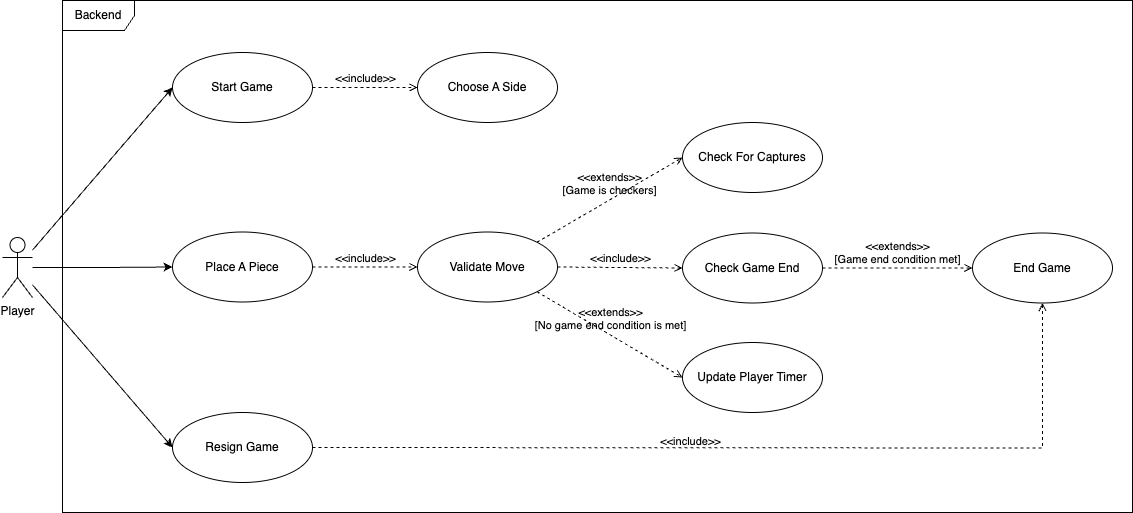

The diagram above was exported from draw.io. Its source (the exported page's mxGraphModel, read from the mxfile embedded in the PNG):
<mxGraphModel dx="954" dy="1462" grid="1" gridSize="10" guides="1" tooltips="1" connect="1" arrows="1" fold="1" page="1" pageScale="1" pageWidth="1100" pageHeight="850" math="0" shadow="0">
  <root>
    <mxCell id="0" />
    <mxCell id="1" parent="0" />
    <mxCell id="13" value="&lt;div&gt;Backend&lt;/div&gt;" style="shape=umlFrame;whiteSpace=wrap;html=1;pointerEvents=0;width=72;height=30;" parent="1" vertex="1">
      <mxGeometry x="70" y="-822" width="1070" height="512" as="geometry" />
    </mxCell>
    <mxCell id="14" style="rounded=0;orthogonalLoop=1;jettySize=auto;html=1;entryX=0;entryY=0.5;entryDx=0;entryDy=0;" parent="1" source="17" target="18" edge="1">
      <mxGeometry relative="1" as="geometry" />
    </mxCell>
    <mxCell id="15" style="edgeStyle=orthogonalEdgeStyle;rounded=0;orthogonalLoop=1;jettySize=auto;html=1;entryX=0;entryY=0.5;entryDx=0;entryDy=0;" parent="1" source="17" target="21" edge="1">
      <mxGeometry relative="1" as="geometry" />
    </mxCell>
    <mxCell id="16" style="rounded=0;orthogonalLoop=1;jettySize=auto;html=1;entryX=0;entryY=0.5;entryDx=0;entryDy=0;" parent="1" source="17" target="32" edge="1">
      <mxGeometry relative="1" as="geometry" />
    </mxCell>
    <mxCell id="17" value="Player" style="shape=umlActor;verticalLabelPosition=bottom;verticalAlign=top;html=1;outlineConnect=0;" parent="1" vertex="1">
      <mxGeometry x="10" y="-585" width="30" height="60" as="geometry" />
    </mxCell>
    <mxCell id="18" value="Start Game" style="ellipse;whiteSpace=wrap;html=1;" parent="1" vertex="1">
      <mxGeometry x="180" y="-770" width="140" height="70" as="geometry" />
    </mxCell>
    <mxCell id="19" value="Choose A Side" style="ellipse;whiteSpace=wrap;html=1;" parent="1" vertex="1">
      <mxGeometry x="425" y="-770" width="140" height="70" as="geometry" />
    </mxCell>
    <mxCell id="20" value="&amp;lt;&amp;lt;include&amp;gt;&amp;gt;" style="html=1;verticalAlign=bottom;labelBackgroundColor=none;endArrow=open;endFill=0;dashed=1;rounded=0;exitX=1;exitY=0.5;exitDx=0;exitDy=0;entryX=0;entryY=0.5;entryDx=0;entryDy=0;" parent="1" source="18" target="19" edge="1">
      <mxGeometry width="160" relative="1" as="geometry">
        <mxPoint x="370" y="-590.5" as="sourcePoint" />
        <mxPoint x="530" y="-590.5" as="targetPoint" />
      </mxGeometry>
    </mxCell>
    <mxCell id="21" value="Place A Piece" style="ellipse;whiteSpace=wrap;html=1;" parent="1" vertex="1">
      <mxGeometry x="180" y="-590.5" width="140" height="70" as="geometry" />
    </mxCell>
    <mxCell id="22" value="Validate Move" style="ellipse;whiteSpace=wrap;html=1;" parent="1" vertex="1">
      <mxGeometry x="425" y="-590.5" width="140" height="70" as="geometry" />
    </mxCell>
    <mxCell id="23" value="&amp;lt;&amp;lt;include&amp;gt;&amp;gt;" style="html=1;verticalAlign=bottom;labelBackgroundColor=none;endArrow=open;endFill=0;dashed=1;rounded=0;exitX=1;exitY=0.5;exitDx=0;exitDy=0;entryX=0;entryY=0.5;entryDx=0;entryDy=0;" parent="1" source="21" target="22" edge="1">
      <mxGeometry width="160" relative="1" as="geometry">
        <mxPoint x="330" y="-725.5" as="sourcePoint" />
        <mxPoint x="470" y="-725.5" as="targetPoint" />
      </mxGeometry>
    </mxCell>
    <mxCell id="24" value="Check Game End" style="ellipse;whiteSpace=wrap;html=1;" parent="1" vertex="1">
      <mxGeometry x="690" y="-589.5" width="140" height="70" as="geometry" />
    </mxCell>
    <mxCell id="25" value="&lt;div&gt;&amp;lt;&amp;lt;include&amp;gt;&amp;gt;&lt;/div&gt;" style="html=1;verticalAlign=bottom;labelBackgroundColor=none;endArrow=open;endFill=0;dashed=1;rounded=0;exitX=1;exitY=0.5;exitDx=0;exitDy=0;entryX=0;entryY=0.5;entryDx=0;entryDy=0;" parent="1" source="22" target="24" edge="1">
      <mxGeometry width="160" relative="1" as="geometry">
        <mxPoint x="330" y="-725.5" as="sourcePoint" />
        <mxPoint x="470" y="-725.5" as="targetPoint" />
      </mxGeometry>
    </mxCell>
    <mxCell id="26" value="Update Player Timer" style="ellipse;whiteSpace=wrap;html=1;" parent="1" vertex="1">
      <mxGeometry x="690" y="-480" width="140" height="70" as="geometry" />
    </mxCell>
    <mxCell id="27" value="&lt;div&gt;&amp;lt;&amp;lt;extends&amp;gt;&amp;gt;&lt;/div&gt;[No game end condition is met]" style="html=1;verticalAlign=bottom;labelBackgroundColor=none;endArrow=open;endFill=0;dashed=1;rounded=0;exitX=1;exitY=1;exitDx=0;exitDy=0;entryX=0;entryY=0.5;entryDx=0;entryDy=0;" parent="1" source="22" target="26" edge="1">
      <mxGeometry x="0.008" width="160" relative="1" as="geometry">
        <mxPoint x="590" y="-569.5" as="sourcePoint" />
        <mxPoint x="750" y="-655.5" as="targetPoint" />
        <mxPoint as="offset" />
      </mxGeometry>
    </mxCell>
    <mxCell id="28" value="Check For Captures" style="ellipse;whiteSpace=wrap;html=1;" parent="1" vertex="1">
      <mxGeometry x="690" y="-700" width="140" height="70" as="geometry" />
    </mxCell>
    <mxCell id="29" value="&lt;div&gt;&amp;lt;&amp;lt;extends&amp;gt;&amp;gt;&lt;/div&gt;&lt;div&gt;[Game is checkers]&lt;br&gt;&lt;/div&gt;" style="html=1;verticalAlign=bottom;labelBackgroundColor=none;endArrow=open;endFill=0;dashed=1;rounded=0;exitX=1;exitY=0;exitDx=0;exitDy=0;entryX=0;entryY=0.5;entryDx=0;entryDy=0;" parent="1" source="22" target="28" edge="1">
      <mxGeometry width="160" relative="1" as="geometry">
        <mxPoint x="565" y="-630.5" as="sourcePoint" />
        <mxPoint x="710" y="-629.5" as="targetPoint" />
      </mxGeometry>
    </mxCell>
    <mxCell id="30" value="End Game" style="ellipse;whiteSpace=wrap;html=1;" parent="1" vertex="1">
      <mxGeometry x="980" y="-589.5" width="140" height="70" as="geometry" />
    </mxCell>
    <mxCell id="31" value="&lt;div&gt;&amp;lt;&amp;lt;extends&amp;gt;&amp;gt;&lt;/div&gt;&lt;div&gt;[Game end condition met]&lt;br&gt;&lt;/div&gt;" style="html=1;verticalAlign=bottom;labelBackgroundColor=none;endArrow=open;endFill=0;dashed=1;rounded=0;exitX=1;exitY=0.5;exitDx=0;exitDy=0;entryX=0;entryY=0.5;entryDx=0;entryDy=0;" parent="1" source="24" target="30" edge="1">
      <mxGeometry width="160" relative="1" as="geometry">
        <mxPoint x="575" y="-545.5" as="sourcePoint" />
        <mxPoint x="700" y="-544.5" as="targetPoint" />
      </mxGeometry>
    </mxCell>
    <mxCell id="32" value="Resign Game" style="ellipse;whiteSpace=wrap;html=1;" parent="1" vertex="1">
      <mxGeometry x="180" y="-410" width="140" height="70" as="geometry" />
    </mxCell>
    <mxCell id="33" value="&amp;lt;&amp;lt;include&amp;gt;&amp;gt;" style="html=1;verticalAlign=bottom;labelBackgroundColor=none;endArrow=open;endFill=0;dashed=1;rounded=0;exitX=1;exitY=0.5;exitDx=0;exitDy=0;entryX=0.5;entryY=1;entryDx=0;entryDy=0;" parent="1" source="32" target="30" edge="1">
      <mxGeometry x="-0.1354" y="-3" width="160" relative="1" as="geometry">
        <mxPoint x="320" y="-375.77" as="sourcePoint" />
        <mxPoint x="425" y="-375.77" as="targetPoint" />
        <Array as="points">
          <mxPoint x="1050" y="-374.5" />
        </Array>
        <mxPoint as="offset" />
      </mxGeometry>
    </mxCell>
  </root>
</mxGraphModel>